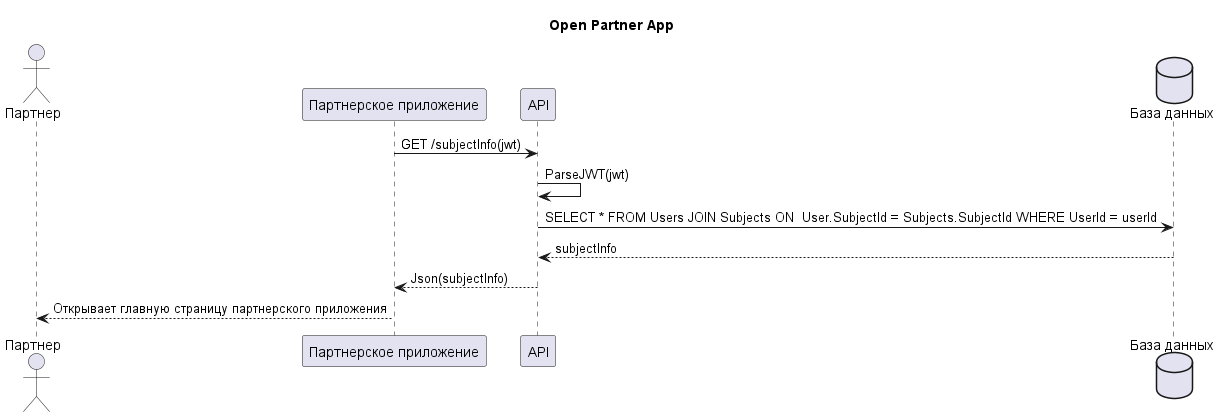

The diagram above was rendered by PlantUML. Its source (embedded in the PNG):
@startuml Open Partner App
title Open Partner App
actor "Партнер" as user
participant "Партнерское приложение" as webApp
participant API 
database "База данных" as db
webApp -> API: GET /subjectInfo(jwt)
API -> API: ParseJWT(jwt) 
API -> db: SELECT * FROM Users JOIN Subjects ON  User.SubjectId = Subjects.SubjectId WHERE UserId = userId
db --> API: subjectInfo 
API --> webApp: Json(subjectInfo)
webApp --> user: Открывает главную страницу партнерского приложения 
@enduml